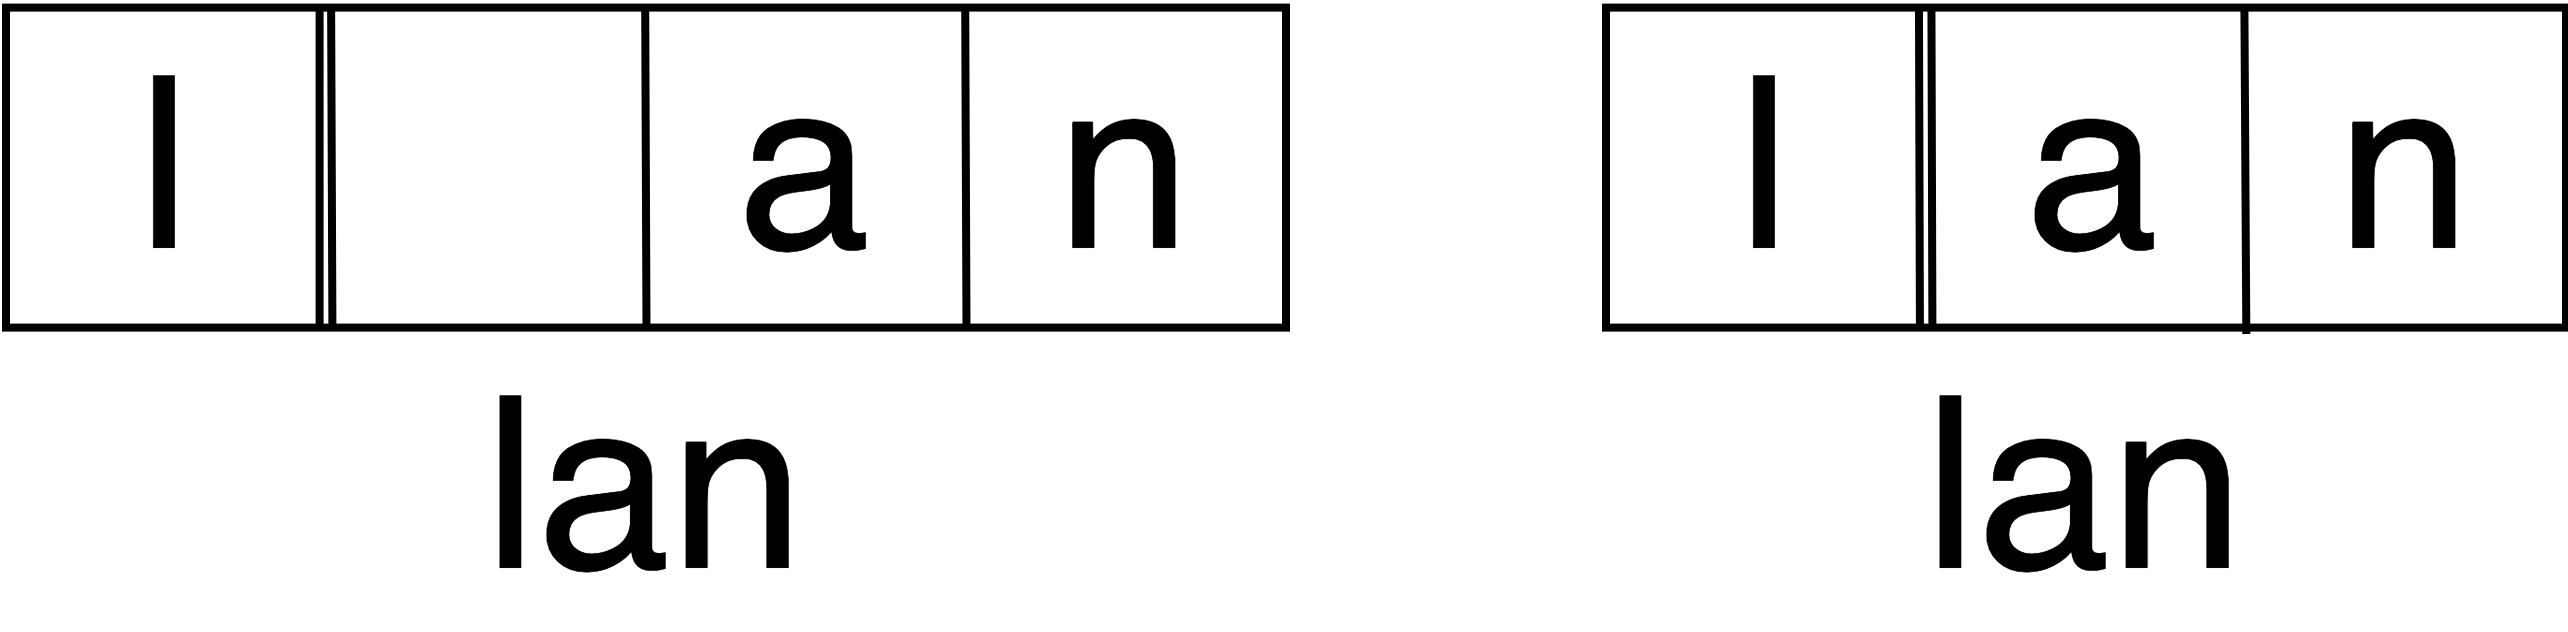

The diagram above was exported from draw.io. Its source (the exported page's mxGraphModel, read from the mxfile embedded in the PNG):
<mxGraphModel dx="988" dy="578" grid="1" gridSize="10" guides="1" tooltips="1" connect="1" arrows="1" fold="1" page="1" pageScale="1" pageWidth="827" pageHeight="1169" math="0" shadow="0">
  <root>
    <mxCell id="0" />
    <mxCell id="1" parent="0" />
    <mxCell id="2" value="" style="rounded=0;whiteSpace=wrap;html=1;fontSize=20;strokeColor=#000000;strokeWidth=2;gradientColor=#ffffff;" vertex="1" parent="1">
      <mxGeometry x="40" y="520.4" width="320" height="80" as="geometry" />
    </mxCell>
    <mxCell id="3" value="" style="endArrow=none;html=1;fontSize=20;entryX=0.245;entryY=-0.002;entryDx=0;entryDy=0;entryPerimeter=0;exitX=0.245;exitY=1.003;exitDx=0;exitDy=0;exitPerimeter=0;strokeWidth=2;" edge="1" source="2" target="2" parent="1">
      <mxGeometry width="50" height="50" relative="1" as="geometry">
        <mxPoint x="120" y="600.4" as="sourcePoint" />
        <mxPoint x="110" y="590.4" as="targetPoint" />
      </mxGeometry>
    </mxCell>
    <mxCell id="4" value="" style="endArrow=none;html=1;fontSize=20;entryX=0.254;entryY=-0.003;entryDx=0;entryDy=0;exitX=0.255;exitY=1.002;exitDx=0;exitDy=0;exitPerimeter=0;entryPerimeter=0;strokeWidth=2;" edge="1" source="2" target="2" parent="1">
      <mxGeometry width="50" height="50" relative="1" as="geometry">
        <mxPoint x="123" y="601.4" as="sourcePoint" />
        <mxPoint x="129.79999999999995" y="520.4" as="targetPoint" />
      </mxGeometry>
    </mxCell>
    <mxCell id="5" value="" style="endArrow=none;html=1;fontSize=20;entryX=0.254;entryY=-0.003;entryDx=0;entryDy=0;exitX=0.255;exitY=1.002;exitDx=0;exitDy=0;exitPerimeter=0;entryPerimeter=0;strokeWidth=2;" edge="1" parent="1">
      <mxGeometry width="50" height="50" relative="1" as="geometry">
        <mxPoint x="200.1199999999999" y="600.8000000000002" as="sourcePoint" />
        <mxPoint x="199.80000000000018" y="520.4000000000001" as="targetPoint" />
      </mxGeometry>
    </mxCell>
    <mxCell id="6" value="" style="endArrow=none;html=1;fontSize=20;entryX=0.254;entryY=-0.003;entryDx=0;entryDy=0;exitX=0.255;exitY=1.002;exitDx=0;exitDy=0;exitPerimeter=0;entryPerimeter=0;strokeWidth=2;" edge="1" parent="1">
      <mxGeometry width="50" height="50" relative="1" as="geometry">
        <mxPoint x="280.1199999999999" y="600.4000000000001" as="sourcePoint" />
        <mxPoint x="279.8000000000002" y="520" as="targetPoint" />
      </mxGeometry>
    </mxCell>
    <mxCell id="7" value="l&lt;font style=&quot;font-size: 60px;&quot;&gt;&lt;br style=&quot;font-size: 60px;&quot;&gt;&lt;/font&gt;" style="text;html=1;strokeColor=none;fillColor=none;align=center;verticalAlign=middle;whiteSpace=wrap;rounded=0;fontSize=60;strokeWidth=2;" vertex="1" parent="1">
      <mxGeometry x="60" y="530.4" width="40" height="60" as="geometry" />
    </mxCell>
    <mxCell id="8" value="&lt;font style=&quot;font-size: 60px&quot;&gt;&lt;br style=&quot;font-size: 60px&quot;&gt;&lt;/font&gt;" style="text;html=1;strokeColor=none;fillColor=none;align=center;verticalAlign=middle;whiteSpace=wrap;rounded=0;fontSize=60;strokeWidth=2;" vertex="1" parent="1">
      <mxGeometry x="141.54999999999995" y="530.4" width="40" height="60" as="geometry" />
    </mxCell>
    <mxCell id="9" value="a&lt;font style=&quot;font-size: 60px&quot;&gt;&lt;br style=&quot;font-size: 60px&quot;&gt;&lt;/font&gt;" style="text;html=1;strokeColor=none;fillColor=none;align=center;verticalAlign=middle;whiteSpace=wrap;rounded=0;fontSize=60;strokeWidth=2;" vertex="1" parent="1">
      <mxGeometry x="220" y="530.4" width="40" height="60" as="geometry" />
    </mxCell>
    <mxCell id="10" value="n&lt;font style=&quot;font-size: 60px&quot;&gt;&lt;br style=&quot;font-size: 60px&quot;&gt;&lt;/font&gt;" style="text;html=1;strokeColor=none;fillColor=none;align=center;verticalAlign=middle;whiteSpace=wrap;rounded=0;fontSize=60;strokeWidth=2;" vertex="1" parent="1">
      <mxGeometry x="300" y="530.4" width="40" height="60" as="geometry" />
    </mxCell>
    <mxCell id="11" value="lan&lt;font style=&quot;font-size: 60px&quot;&gt;&lt;br style=&quot;font-size: 60px&quot;&gt;&lt;/font&gt;" style="text;html=1;strokeColor=none;fillColor=none;align=center;verticalAlign=middle;whiteSpace=wrap;rounded=0;fontSize=60;" vertex="1" parent="1">
      <mxGeometry x="140" y="610.4" width="120" height="60" as="geometry" />
    </mxCell>
    <mxCell id="12" value="" style="rounded=0;whiteSpace=wrap;html=1;fontSize=20;strokeColor=#000000;strokeWidth=2;gradientColor=#ffffff;imageAspect=0;" vertex="1" parent="1">
      <mxGeometry x="440" y="520.4" width="240" height="80" as="geometry" />
    </mxCell>
    <mxCell id="13" value="" style="endArrow=none;html=1;fontSize=20;entryX=0.326;entryY=-0.009;entryDx=0;entryDy=0;entryPerimeter=0;exitX=0.327;exitY=1.001;exitDx=0;exitDy=0;exitPerimeter=0;strokeWidth=2;" edge="1" source="12" target="12" parent="1">
      <mxGeometry width="50" height="50" relative="1" as="geometry">
        <mxPoint x="520" y="600.4" as="sourcePoint" />
        <mxPoint x="510" y="590.4" as="targetPoint" />
      </mxGeometry>
    </mxCell>
    <mxCell id="14" value="" style="endArrow=none;html=1;fontSize=20;entryX=0.339;entryY=-0.006;entryDx=0;entryDy=0;exitX=0.34;exitY=1.005;exitDx=0;exitDy=0;exitPerimeter=0;entryPerimeter=0;strokeWidth=2;" edge="1" source="12" target="12" parent="1">
      <mxGeometry width="50" height="50" relative="1" as="geometry">
        <mxPoint x="523" y="601.4" as="sourcePoint" />
        <mxPoint x="529.8" y="520.4" as="targetPoint" />
      </mxGeometry>
    </mxCell>
    <mxCell id="15" value="" style="endArrow=none;html=1;fontSize=20;entryX=0.665;entryY=0;entryDx=0;entryDy=0;exitX=0.667;exitY=1.02;exitDx=0;exitDy=0;strokeWidth=2;entryPerimeter=0;exitPerimeter=0;" edge="1" source="12" target="12" parent="1">
      <mxGeometry width="50" height="50" relative="1" as="geometry">
        <mxPoint x="680.1199999999999" y="600.4000000000001" as="sourcePoint" />
        <mxPoint x="679.8000000000002" y="520" as="targetPoint" />
      </mxGeometry>
    </mxCell>
    <mxCell id="16" value="l&lt;font style=&quot;font-size: 60px;&quot;&gt;&lt;br style=&quot;font-size: 60px;&quot;&gt;&lt;/font&gt;" style="text;html=1;strokeColor=none;fillColor=none;align=center;verticalAlign=middle;whiteSpace=wrap;rounded=0;fontSize=60;strokeWidth=2;" vertex="1" parent="1">
      <mxGeometry x="460" y="530.4" width="40" height="60" as="geometry" />
    </mxCell>
    <mxCell id="17" value="&lt;font style=&quot;font-size: 60px&quot;&gt;&lt;br style=&quot;font-size: 60px&quot;&gt;&lt;/font&gt;" style="text;html=1;strokeColor=none;fillColor=none;align=center;verticalAlign=middle;whiteSpace=wrap;rounded=0;fontSize=60;strokeWidth=2;" vertex="1" parent="1">
      <mxGeometry x="541.55" y="530.4" width="40" height="60" as="geometry" />
    </mxCell>
    <mxCell id="18" value="a&lt;font style=&quot;font-size: 60px&quot;&gt;&lt;br style=&quot;font-size: 60px&quot;&gt;&lt;/font&gt;" style="text;html=1;strokeColor=none;fillColor=none;align=center;verticalAlign=middle;whiteSpace=wrap;rounded=0;fontSize=60;strokeWidth=2;" vertex="1" parent="1">
      <mxGeometry x="541.55" y="530.4" width="40" height="60" as="geometry" />
    </mxCell>
    <mxCell id="19" value="n&lt;font style=&quot;font-size: 60px&quot;&gt;&lt;br style=&quot;font-size: 60px&quot;&gt;&lt;/font&gt;" style="text;html=1;strokeColor=none;fillColor=none;align=center;verticalAlign=middle;whiteSpace=wrap;rounded=0;fontSize=60;strokeWidth=2;" vertex="1" parent="1">
      <mxGeometry x="620" y="530.4" width="40" height="60" as="geometry" />
    </mxCell>
    <mxCell id="20" value="lan&lt;font style=&quot;font-size: 60px&quot;&gt;&lt;br style=&quot;font-size: 60px&quot;&gt;&lt;/font&gt;" style="text;html=1;strokeColor=none;fillColor=none;align=center;verticalAlign=middle;whiteSpace=wrap;rounded=0;fontSize=60;" vertex="1" parent="1">
      <mxGeometry x="500" y="610.4" width="120" height="60" as="geometry" />
    </mxCell>
  </root>
</mxGraphModel>